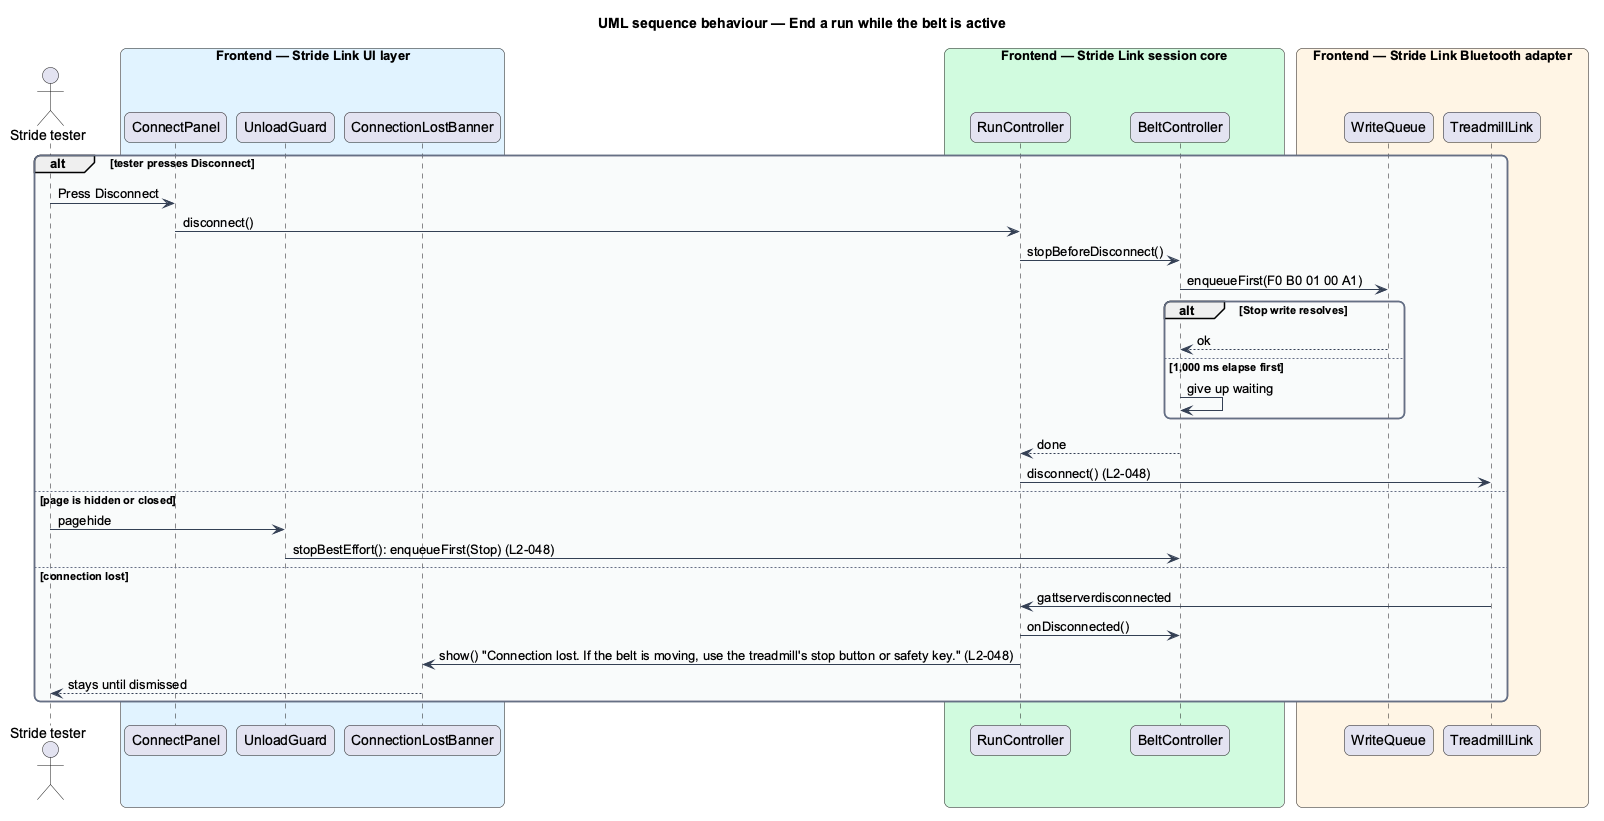

The diagram above was rendered by PlantUML. Its source (embedded in the PNG):
@startuml
title UML sequence behaviour — End a run while the belt is active
skinparam backgroundColor #FFFFFF
skinparam shadowing false
skinparam roundcorner 12
skinparam defaultFontName Arial
skinparam ArrowColor #344054
skinparam rectangle {
  BorderColor #344054
  FontColor #101828
}
skinparam package {
  BorderColor #667085
  FontColor #101828
  BackgroundColor #F9FAFB
}
actor "Stride tester" as actor
box "Frontend — Stride Link UI layer" #E0F2FE
  participant "ConnectPanel" as panel
  participant "UnloadGuard" as guard
  participant "ConnectionLostBanner" as banner
end box
box "Frontend — Stride Link session core" #D1FADF
  participant "RunController" as run
  participant "BeltController" as belt
end box
box "Frontend — Stride Link Bluetooth adapter" #FFF4E5
  participant "WriteQueue" as queue
  participant "TreadmillLink" as link
end box
alt tester presses Disconnect
  actor -> panel : Press Disconnect
  panel -> run : disconnect()
  run -> belt : stopBeforeDisconnect()
  belt -> queue : enqueueFirst(F0 B0 01 00 A1)
  alt Stop write resolves
    queue --> belt : ok
  else 1,000 ms elapse first
    belt -> belt : give up waiting
  end
  belt --> run : done
  run -> link : disconnect() (L2-048)
else page is hidden or closed
  actor -> guard : pagehide
  guard -> belt : stopBestEffort(): enqueueFirst(Stop) (L2-048)
else connection lost
  link -> run : gattserverdisconnected
  run -> belt : onDisconnected()
  run -> banner : show() "Connection lost. If the belt is moving, use the treadmill's stop button or safety key." (L2-048)
  banner --> actor : stays until dismissed
end
@enduml